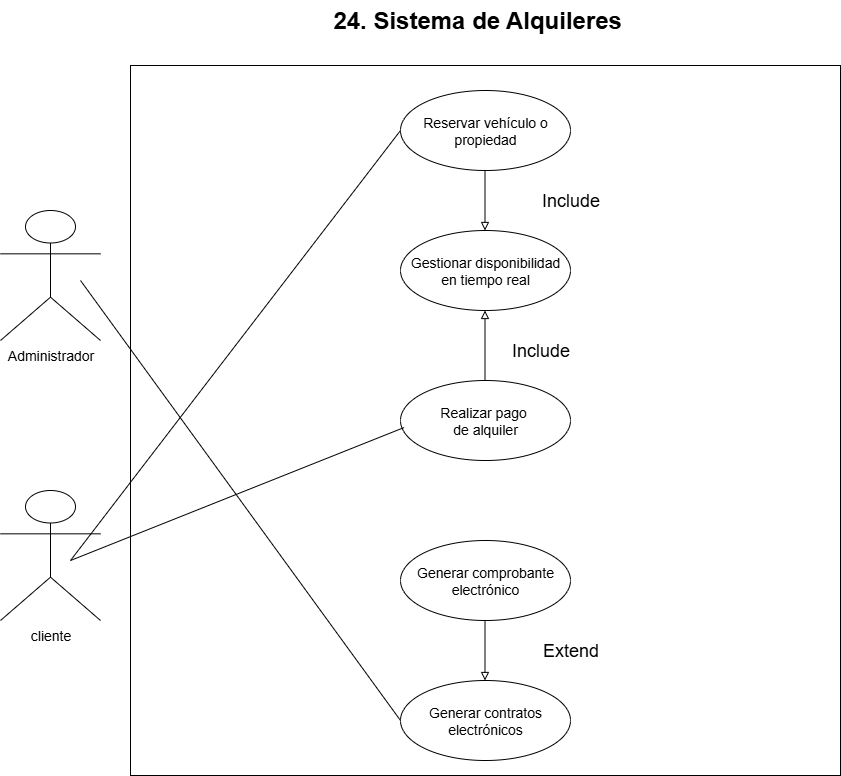

The diagram above was exported from draw.io. Its source (the exported page's mxGraphModel, read from the mxfile embedded in the PNG):
<mxGraphModel dx="2064" dy="715" grid="1" gridSize="10" guides="1" tooltips="1" connect="1" arrows="1" fold="1" page="1" pageScale="1" pageWidth="850" pageHeight="1100" math="0" shadow="0">
  <root>
    <mxCell id="0" />
    <mxCell id="1" parent="0" />
    <mxCell id="_l_kIV2L8CITHApfDf4W-1" value="Generar contratos electrónicos" style="whiteSpace=wrap;html=1;aspect=fixed;" vertex="1" parent="1">
      <mxGeometry x="110" y="125" width="710" height="710" as="geometry" />
    </mxCell>
    <mxCell id="_l_kIV2L8CITHApfDf4W-2" value="&lt;font style=&quot;font-size: 14px;&quot;&gt;Reservar vehículo o propiedad&lt;/font&gt;" style="ellipse;whiteSpace=wrap;html=1;" vertex="1" parent="1">
      <mxGeometry x="380" y="150" width="170" height="80" as="geometry" />
    </mxCell>
    <mxCell id="_l_kIV2L8CITHApfDf4W-4" value="&lt;font style=&quot;font-size: 14px;&quot;&gt;Gestionar disponibilidad en tiempo real&lt;/font&gt;" style="ellipse;whiteSpace=wrap;html=1;" vertex="1" parent="1">
      <mxGeometry x="380" y="290" width="170" height="80" as="geometry" />
    </mxCell>
    <mxCell id="_l_kIV2L8CITHApfDf4W-5" value="&lt;font style=&quot;font-size: 14px;&quot;&gt;Realizar pago&amp;nbsp;&lt;/font&gt;&lt;div&gt;&lt;font style=&quot;font-size: 14px;&quot;&gt;de alquiler&lt;/font&gt;&lt;/div&gt;" style="ellipse;whiteSpace=wrap;html=1;" vertex="1" parent="1">
      <mxGeometry x="380" y="440" width="170" height="80" as="geometry" />
    </mxCell>
    <mxCell id="_l_kIV2L8CITHApfDf4W-6" value="&lt;font style=&quot;font-size: 14px;&quot;&gt;Generar comprobante electrónico&lt;/font&gt;" style="ellipse;whiteSpace=wrap;html=1;" vertex="1" parent="1">
      <mxGeometry x="380" y="600" width="170" height="80" as="geometry" />
    </mxCell>
    <mxCell id="_l_kIV2L8CITHApfDf4W-7" value="&lt;font style=&quot;font-size: 14px;&quot;&gt;Generar contratos electrónicos&lt;/font&gt;" style="ellipse;whiteSpace=wrap;html=1;" vertex="1" parent="1">
      <mxGeometry x="380" y="740" width="170" height="80" as="geometry" />
    </mxCell>
    <mxCell id="_l_kIV2L8CITHApfDf4W-8" value="" style="endArrow=block;html=1;rounded=0;endFill=0;" edge="1" parent="1">
      <mxGeometry width="50" height="50" relative="1" as="geometry">
        <mxPoint x="464.5" y="230" as="sourcePoint" />
        <mxPoint x="464.5" y="290" as="targetPoint" />
      </mxGeometry>
    </mxCell>
    <mxCell id="_l_kIV2L8CITHApfDf4W-9" value="" style="endArrow=block;html=1;rounded=0;endFill=0;" edge="1" parent="1">
      <mxGeometry width="50" height="50" relative="1" as="geometry">
        <mxPoint x="464.5" y="680" as="sourcePoint" />
        <mxPoint x="464.5" y="740" as="targetPoint" />
      </mxGeometry>
    </mxCell>
    <mxCell id="_l_kIV2L8CITHApfDf4W-10" value="" style="endArrow=block;html=1;rounded=0;endFill=0;" edge="1" parent="1">
      <mxGeometry width="50" height="50" relative="1" as="geometry">
        <mxPoint x="464.5" y="440" as="sourcePoint" />
        <mxPoint x="464.5" y="370" as="targetPoint" />
      </mxGeometry>
    </mxCell>
    <mxCell id="0elg3Lgwh4_N2MLcoDYe-1" value="&lt;span style=&quot;font-size: 14px;&quot;&gt;Administrador&lt;/span&gt;" style="shape=umlActor;verticalLabelPosition=bottom;verticalAlign=top;html=1;outlineConnect=0;" vertex="1" parent="1">
      <mxGeometry x="-20" y="270" width="100" height="130" as="geometry" />
    </mxCell>
    <mxCell id="0elg3Lgwh4_N2MLcoDYe-2" value="&lt;span style=&quot;font-size: 14px;&quot;&gt;cliente&lt;/span&gt;" style="shape=umlActor;verticalLabelPosition=bottom;verticalAlign=top;html=1;outlineConnect=0;" vertex="1" parent="1">
      <mxGeometry x="-20" y="550" width="100" height="130" as="geometry" />
    </mxCell>
    <mxCell id="sklJx6XlJDmO46WX-q5x-1" value="&lt;font style=&quot;font-size: 18px;&quot;&gt;Include&lt;/font&gt;" style="text;html=1;align=center;verticalAlign=middle;resizable=0;points=[];autosize=1;strokeColor=none;fillColor=none;" vertex="1" parent="1">
      <mxGeometry x="480" y="390" width="80" height="40" as="geometry" />
    </mxCell>
    <mxCell id="sklJx6XlJDmO46WX-q5x-2" value="&lt;font style=&quot;font-size: 18px;&quot;&gt;Include&lt;/font&gt;" style="text;html=1;align=center;verticalAlign=middle;resizable=0;points=[];autosize=1;strokeColor=none;fillColor=none;" vertex="1" parent="1">
      <mxGeometry x="510" y="240" width="80" height="40" as="geometry" />
    </mxCell>
    <mxCell id="6XiNt9qrMgm0uHGUDf0L-1" value="&lt;font style=&quot;font-size: 18px;&quot;&gt;Extend&lt;/font&gt;" style="text;html=1;align=center;verticalAlign=middle;resizable=0;points=[];autosize=1;strokeColor=none;fillColor=none;" vertex="1" parent="1">
      <mxGeometry x="510" y="690" width="80" height="40" as="geometry" />
    </mxCell>
    <mxCell id="WJiCvBImBwd0xiV91KVb-1" value="" style="endArrow=none;html=1;rounded=0;entryX=0;entryY=0.5;entryDx=0;entryDy=0;" edge="1" parent="1" target="_l_kIV2L8CITHApfDf4W-2">
      <mxGeometry width="50" height="50" relative="1" as="geometry">
        <mxPoint x="50" y="620" as="sourcePoint" />
        <mxPoint x="100" y="570" as="targetPoint" />
      </mxGeometry>
    </mxCell>
    <mxCell id="WJiCvBImBwd0xiV91KVb-2" value="" style="endArrow=none;html=1;rounded=0;entryX=0.021;entryY=0.588;entryDx=0;entryDy=0;entryPerimeter=0;" edge="1" parent="1" target="_l_kIV2L8CITHApfDf4W-5">
      <mxGeometry width="50" height="50" relative="1" as="geometry">
        <mxPoint x="50" y="620" as="sourcePoint" />
        <mxPoint x="100" y="570" as="targetPoint" />
      </mxGeometry>
    </mxCell>
    <mxCell id="WJiCvBImBwd0xiV91KVb-3" value="" style="endArrow=none;html=1;rounded=0;entryX=0;entryY=0.5;entryDx=0;entryDy=0;" edge="1" parent="1" target="_l_kIV2L8CITHApfDf4W-7">
      <mxGeometry width="50" height="50" relative="1" as="geometry">
        <mxPoint x="60" y="340" as="sourcePoint" />
        <mxPoint x="110" y="290" as="targetPoint" />
      </mxGeometry>
    </mxCell>
    <mxCell id="gjnEs7X8KaCavXfntyp0-1" value="&lt;font style=&quot;font-size: 24px;&quot;&gt;&lt;b style=&quot;&quot;&gt;24.&amp;nbsp;&lt;/b&gt;&lt;b&gt;&lt;span style=&quot;line-height: 115%; font-family: Arial, sans-serif;&quot;&gt;Sistema de Alquileres&lt;/span&gt;&lt;/b&gt;&lt;span style=&quot;line-height: 115%; font-family: Arial, sans-serif;&quot;&gt;&amp;nbsp;&lt;/span&gt;&lt;/font&gt;" style="text;html=1;align=center;verticalAlign=middle;resizable=0;points=[];autosize=1;strokeColor=none;fillColor=none;" vertex="1" parent="1">
      <mxGeometry x="300" y="60" width="320" height="40" as="geometry" />
    </mxCell>
  </root>
</mxGraphModel>